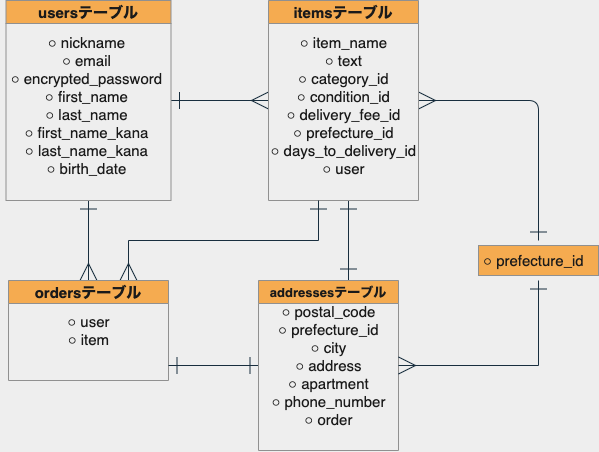

The diagram above was exported from draw.io. Its source (the exported page's mxGraphModel, read from the mxfile embedded in the PNG):
<mxGraphModel dx="783" dy="441" grid="1" gridSize="10" guides="1" tooltips="1" connect="1" arrows="1" fold="1" page="1" pageScale="1" pageWidth="850" pageHeight="1100" background="#EEEEEE" math="0" shadow="0">
  <root>
    <mxCell id="0" />
    <mxCell id="1" parent="0" />
    <mxCell id="28" value="" style="rounded=0;whiteSpace=wrap;html=1;fontSize=15;fillColor=#F5AB50;strokeColor=#909090;fontColor=#1A1A1A;" vertex="1" parent="1">
      <mxGeometry x="520" y="265" width="120" height="30" as="geometry" />
    </mxCell>
    <mxCell id="47" style="edgeStyle=orthogonalEdgeStyle;rounded=0;orthogonalLoop=1;jettySize=auto;html=1;entryX=0;entryY=0.5;entryDx=0;entryDy=0;endArrow=ERmany;endFill=0;fontSize=15;startArrow=ERone;startFill=0;endSize=15;startSize=15;strokeColor=#182E3E;fontColor=#1A1A1A;labelBackgroundColor=#EEEEEE;" edge="1" parent="1" source="5" target="8">
      <mxGeometry relative="1" as="geometry" />
    </mxCell>
    <mxCell id="48" style="edgeStyle=orthogonalEdgeStyle;rounded=0;orthogonalLoop=1;jettySize=auto;html=1;exitX=0.5;exitY=1;exitDx=0;exitDy=0;entryX=0.5;entryY=0;entryDx=0;entryDy=0;endArrow=ERmany;endFill=0;fontSize=15;startArrow=ERone;startFill=0;endSize=15;startSize=15;strokeColor=#182E3E;fontColor=#1A1A1A;labelBackgroundColor=#EEEEEE;" edge="1" parent="1" source="5" target="10">
      <mxGeometry relative="1" as="geometry">
        <Array as="points">
          <mxPoint x="130" y="220" />
        </Array>
      </mxGeometry>
    </mxCell>
    <mxCell id="5" value="usersテーブル" style="swimlane;fontSize=15;fillColor=#F5AB50;strokeColor=#909090;fontColor=#1A1A1A;" vertex="1" parent="1">
      <mxGeometry x="47.5" y="20" width="165" height="200" as="geometry" />
    </mxCell>
    <mxCell id="7" value="○ nickname&lt;br style=&quot;font-size: 15px&quot;&gt;○ email&lt;br&gt;○ encrypted_password&lt;br style=&quot;font-size: 15px&quot;&gt;○ first_name&lt;br style=&quot;font-size: 15px&quot;&gt;○ last_name&lt;br style=&quot;font-size: 15px&quot;&gt;○ first_name_kana&lt;br style=&quot;font-size: 15px&quot;&gt;○ last_name_kana&lt;br style=&quot;font-size: 15px&quot;&gt;○ birth_date" style="text;html=1;align=center;verticalAlign=middle;resizable=0;points=[];autosize=1;fontSize=15;fontStyle=0;fontColor=#1A1A1A;" vertex="1" parent="5">
      <mxGeometry x="-5" y="30" width="170" height="150" as="geometry" />
    </mxCell>
    <mxCell id="54" style="edgeStyle=orthogonalEdgeStyle;rounded=0;orthogonalLoop=1;jettySize=auto;html=1;startArrow=ERone;startFill=0;startSize=15;endArrow=ERone;endFill=0;endSize=15;fontSize=15;strokeColor=#182E3E;fontColor=#1A1A1A;labelBackgroundColor=#EEEEEE;" edge="1" parent="1" source="8">
      <mxGeometry relative="1" as="geometry">
        <mxPoint x="390" y="280" as="targetPoint" />
        <Array as="points">
          <mxPoint x="390" y="300" />
          <mxPoint x="390" y="300" />
        </Array>
      </mxGeometry>
    </mxCell>
    <mxCell id="55" style="edgeStyle=orthogonalEdgeStyle;curved=0;rounded=1;sketch=0;orthogonalLoop=1;jettySize=auto;html=1;exitX=1;exitY=0.5;exitDx=0;exitDy=0;strokeColor=#182E3E;fontColor=#1A1A1A;endArrow=ERone;endFill=0;startArrow=ERmany;startFill=0;endSize=15;startSize=15;" edge="1" parent="1" source="8">
      <mxGeometry relative="1" as="geometry">
        <mxPoint x="580" y="260" as="targetPoint" />
      </mxGeometry>
    </mxCell>
    <mxCell id="8" value="itemsテーブル" style="swimlane;fontSize=15;fillColor=#F5AB50;strokeColor=#909090;fontColor=#1A1A1A;" vertex="1" parent="1">
      <mxGeometry x="310" y="20" width="150" height="200" as="geometry" />
    </mxCell>
    <mxCell id="9" value="○ item_name&lt;br&gt;○ text&lt;br&gt;○ category_id&lt;br&gt;○ condition_id&lt;br&gt;○ delivery_fee_id&lt;br&gt;○ prefecture_id&lt;br&gt;○ days_to_delivery_id&lt;br&gt;○ user" style="text;html=1;align=center;verticalAlign=middle;resizable=0;points=[];autosize=1;fontSize=15;fontColor=#1A1A1A;" vertex="1" parent="8">
      <mxGeometry x="-5" y="30" width="160" height="150" as="geometry" />
    </mxCell>
    <mxCell id="53" style="edgeStyle=orthogonalEdgeStyle;rounded=0;orthogonalLoop=1;jettySize=auto;html=1;exitX=0.75;exitY=0;exitDx=0;exitDy=0;endArrow=ERone;endFill=0;fontSize=15;startArrow=ERmany;startFill=0;endSize=15;startSize=15;strokeColor=#182E3E;fontColor=#1A1A1A;labelBackgroundColor=#EEEEEE;" edge="1" parent="1" source="10">
      <mxGeometry relative="1" as="geometry">
        <mxPoint x="360" y="220" as="targetPoint" />
      </mxGeometry>
    </mxCell>
    <mxCell id="10" value="ordersテーブル" style="swimlane;fontSize=15;fillColor=#F5AB50;strokeColor=#909090;fontColor=#1A1A1A;" vertex="1" parent="1">
      <mxGeometry x="50" y="300" width="160" height="100" as="geometry" />
    </mxCell>
    <mxCell id="11" value="○ user&lt;br&gt;○ item" style="text;html=1;align=center;verticalAlign=middle;resizable=0;points=[];autosize=1;fontSize=15;fontColor=#1A1A1A;" vertex="1" parent="10">
      <mxGeometry x="50" y="30" width="60" height="40" as="geometry" />
    </mxCell>
    <mxCell id="51" style="edgeStyle=orthogonalEdgeStyle;rounded=0;orthogonalLoop=1;jettySize=auto;html=1;endArrow=ERone;endFill=0;fontSize=15;startArrow=ERone;startFill=0;endSize=15;startSize=15;strokeColor=#182E3E;fontColor=#1A1A1A;labelBackgroundColor=#EEEEEE;" edge="1" parent="1" source="12">
      <mxGeometry relative="1" as="geometry">
        <mxPoint x="210" y="385" as="targetPoint" />
      </mxGeometry>
    </mxCell>
    <mxCell id="12" value="addressesテーブル" style="swimlane;fontSize=13;fillColor=#F5AB50;strokeColor=#909090;fontColor=#1A1A1A;" vertex="1" parent="1">
      <mxGeometry x="300" y="300" width="140" height="170" as="geometry" />
    </mxCell>
    <mxCell id="13" value="○ postal_code&lt;br&gt;○ prefecture_id&lt;br&gt;○ city&lt;br&gt;○ address&lt;br&gt;○ apartment&lt;br&gt;○ phone_number&lt;br&gt;○ order" style="text;html=1;align=center;verticalAlign=middle;resizable=0;points=[];autosize=1;fontSize=15;fontColor=#1A1A1A;" vertex="1" parent="12">
      <mxGeometry x="5" y="20" width="130" height="130" as="geometry" />
    </mxCell>
    <mxCell id="21" value="○ prefecture_id" style="text;html=1;align=center;verticalAlign=middle;resizable=0;points=[];autosize=1;fontSize=15;fontColor=#1A1A1A;" vertex="1" parent="1">
      <mxGeometry x="515" y="270" width="120" height="20" as="geometry" />
    </mxCell>
    <mxCell id="46" style="edgeStyle=orthogonalEdgeStyle;rounded=0;orthogonalLoop=1;jettySize=auto;html=1;endArrow=ERone;endFill=0;fontSize=15;startArrow=ERmany;startFill=0;endSize=15;startSize=15;strokeColor=#182E3E;fontColor=#1A1A1A;labelBackgroundColor=#EEEEEE;" edge="1" parent="1">
      <mxGeometry relative="1" as="geometry">
        <mxPoint x="580" y="300" as="targetPoint" />
        <mxPoint x="440" y="385" as="sourcePoint" />
      </mxGeometry>
    </mxCell>
  </root>
</mxGraphModel>